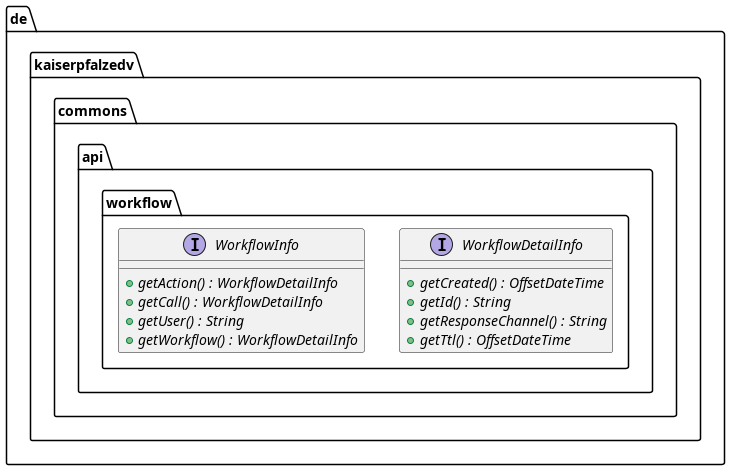

The diagram above was rendered by PlantUML. Its source (embedded in the PNG):
@startuml
package de.kaiserpfalzedv.commons.api.workflow {
  interface WorkflowDetailInfo {
    + getCreated() : OffsetDateTime {abstract}
    + getId() : String {abstract}
    + getResponseChannel() : String {abstract}
    + getTtl() : OffsetDateTime {abstract}
  }
  interface WorkflowInfo {
    + getAction() : WorkflowDetailInfo {abstract}
    + getCall() : WorkflowDetailInfo {abstract}
    + getUser() : String {abstract}
    + getWorkflow() : WorkflowDetailInfo {abstract}
  }
}
@enduml